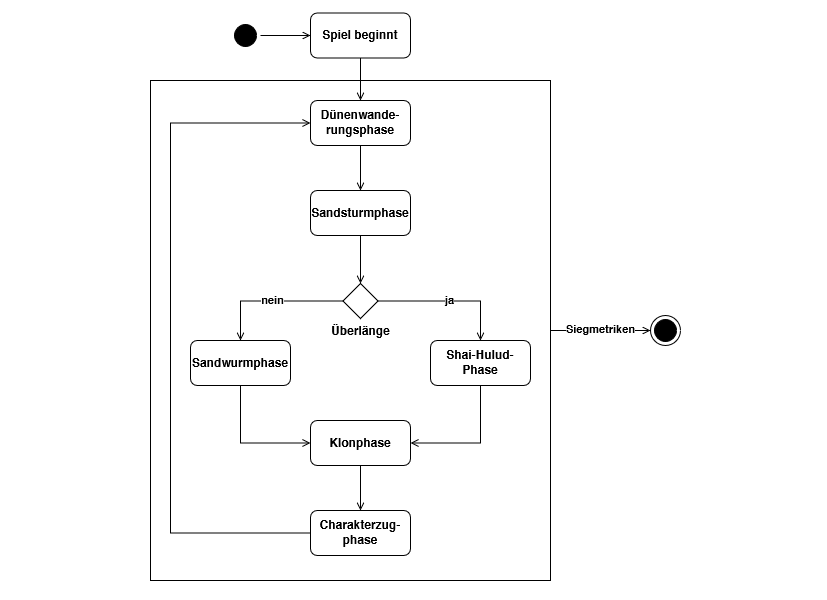

The diagram above was exported from draw.io. Its source (the exported page's mxGraphModel, read from the mxfile embedded in the PNG):
<mxGraphModel dx="780" dy="708" grid="1" gridSize="10" guides="1" tooltips="1" connect="1" arrows="1" fold="1" page="1" pageScale="1" pageWidth="827" pageHeight="600" math="0" shadow="0">
  <root>
    <mxCell id="0" />
    <mxCell id="1" parent="0" />
    <mxCell id="0NWqTb9ef_7ffnHlF7jo-42" value="Siegmetriken" style="edgeStyle=orthogonalEdgeStyle;rounded=0;orthogonalLoop=1;jettySize=auto;html=1;entryX=0;entryY=0.5;entryDx=0;entryDy=0;endArrow=open;endFill=0;endSize=6;strokeColor=default;" parent="1" source="0NWqTb9ef_7ffnHlF7jo-40" edge="1">
      <mxGeometry relative="1" as="geometry">
        <mxPoint x="650" y="329.9999999999998" as="targetPoint" />
      </mxGeometry>
    </mxCell>
    <mxCell id="0NWqTb9ef_7ffnHlF7jo-40" value="" style="rounded=0;whiteSpace=wrap;html=1;strokeColor=default;" parent="1" vertex="1">
      <mxGeometry x="150" y="80" width="400" height="500" as="geometry" />
    </mxCell>
    <mxCell id="0NWqTb9ef_7ffnHlF7jo-1" value="" style="ellipse;html=1;shape=startState;fillColor=#000000;strokeColor=default;" parent="1" vertex="1">
      <mxGeometry x="230" y="20" width="30" height="30" as="geometry" />
    </mxCell>
    <mxCell id="0NWqTb9ef_7ffnHlF7jo-2" value="" style="edgeStyle=orthogonalEdgeStyle;html=1;verticalAlign=bottom;endArrow=open;endSize=6;strokeColor=default;rounded=0;endFill=0;" parent="1" source="0NWqTb9ef_7ffnHlF7jo-1" target="0NWqTb9ef_7ffnHlF7jo-3" edge="1">
      <mxGeometry relative="1" as="geometry">
        <mxPoint x="360" y="140.5" as="targetPoint" />
      </mxGeometry>
    </mxCell>
    <mxCell id="0NWqTb9ef_7ffnHlF7jo-23" style="edgeStyle=orthogonalEdgeStyle;rounded=0;orthogonalLoop=1;jettySize=auto;html=1;entryX=0.5;entryY=0;entryDx=0;entryDy=0;endArrow=open;endFill=0;endSize=6;strokeColor=default;" parent="1" source="0NWqTb9ef_7ffnHlF7jo-3" target="0NWqTb9ef_7ffnHlF7jo-22" edge="1">
      <mxGeometry relative="1" as="geometry" />
    </mxCell>
    <mxCell id="0NWqTb9ef_7ffnHlF7jo-3" value="Spiel beginnt" style="rounded=1;whiteSpace=wrap;html=1;strokeColor=default;" parent="1" vertex="1">
      <mxGeometry x="310" y="12.5" width="100" height="45" as="geometry" />
    </mxCell>
    <mxCell id="0NWqTb9ef_7ffnHlF7jo-33" value="nein" style="edgeStyle=orthogonalEdgeStyle;rounded=0;orthogonalLoop=1;jettySize=auto;html=1;entryX=0.5;entryY=0;entryDx=0;entryDy=0;endArrow=open;endFill=0;endSize=6;strokeColor=default;" parent="1" source="0NWqTb9ef_7ffnHlF7jo-4" target="0NWqTb9ef_7ffnHlF7jo-32" edge="1">
      <mxGeometry relative="1" as="geometry" />
    </mxCell>
    <mxCell id="0NWqTb9ef_7ffnHlF7jo-34" value="ja" style="edgeStyle=orthogonalEdgeStyle;rounded=0;orthogonalLoop=1;jettySize=auto;html=1;entryX=0.5;entryY=0;entryDx=0;entryDy=0;endArrow=open;endFill=0;endSize=6;strokeColor=default;" parent="1" source="0NWqTb9ef_7ffnHlF7jo-4" target="0NWqTb9ef_7ffnHlF7jo-31" edge="1">
      <mxGeometry relative="1" as="geometry" />
    </mxCell>
    <mxCell id="0NWqTb9ef_7ffnHlF7jo-4" value="Überlänge" style="rhombus;whiteSpace=wrap;html=1;strokeColor=default;direction=south;verticalAlign=top;labelPosition=center;verticalLabelPosition=bottom;align=center;" parent="1" vertex="1">
      <mxGeometry x="342.5" y="283" width="35" height="35" as="geometry" />
    </mxCell>
    <mxCell id="0NWqTb9ef_7ffnHlF7jo-27" style="edgeStyle=orthogonalEdgeStyle;rounded=0;orthogonalLoop=1;jettySize=auto;html=1;entryX=0.5;entryY=0;entryDx=0;entryDy=0;endArrow=open;endFill=0;endSize=6;strokeColor=default;" parent="1" source="0NWqTb9ef_7ffnHlF7jo-22" target="0NWqTb9ef_7ffnHlF7jo-26" edge="1">
      <mxGeometry relative="1" as="geometry" />
    </mxCell>
    <mxCell id="0NWqTb9ef_7ffnHlF7jo-22" value="Dünenwande-rungsphase" style="rounded=1;whiteSpace=wrap;html=1;strokeColor=default;" parent="1" vertex="1">
      <mxGeometry x="310" y="100" width="100" height="45" as="geometry" />
    </mxCell>
    <mxCell id="0NWqTb9ef_7ffnHlF7jo-28" style="edgeStyle=orthogonalEdgeStyle;rounded=0;orthogonalLoop=1;jettySize=auto;html=1;entryX=0;entryY=0.5;entryDx=0;entryDy=0;endArrow=open;endFill=0;endSize=6;strokeColor=default;" parent="1" source="0NWqTb9ef_7ffnHlF7jo-26" target="0NWqTb9ef_7ffnHlF7jo-4" edge="1">
      <mxGeometry relative="1" as="geometry" />
    </mxCell>
    <mxCell id="0NWqTb9ef_7ffnHlF7jo-26" value="Sandsturmphase" style="rounded=1;whiteSpace=wrap;html=1;strokeColor=default;" parent="1" vertex="1">
      <mxGeometry x="310" y="190" width="100" height="45" as="geometry" />
    </mxCell>
    <mxCell id="0NWqTb9ef_7ffnHlF7jo-37" style="edgeStyle=orthogonalEdgeStyle;rounded=0;orthogonalLoop=1;jettySize=auto;html=1;entryX=1;entryY=0.5;entryDx=0;entryDy=0;endArrow=open;endFill=0;endSize=6;strokeColor=default;" parent="1" source="0NWqTb9ef_7ffnHlF7jo-31" target="0NWqTb9ef_7ffnHlF7jo-35" edge="1">
      <mxGeometry relative="1" as="geometry">
        <Array as="points">
          <mxPoint x="480" y="443" />
        </Array>
      </mxGeometry>
    </mxCell>
    <mxCell id="0NWqTb9ef_7ffnHlF7jo-31" value="Shai-Hulud-Phase" style="rounded=1;whiteSpace=wrap;html=1;strokeColor=default;" parent="1" vertex="1">
      <mxGeometry x="430" y="340" width="100" height="45" as="geometry" />
    </mxCell>
    <mxCell id="0NWqTb9ef_7ffnHlF7jo-36" style="edgeStyle=orthogonalEdgeStyle;rounded=0;orthogonalLoop=1;jettySize=auto;html=1;entryX=0;entryY=0.5;entryDx=0;entryDy=0;endArrow=open;endFill=0;endSize=6;strokeColor=default;" parent="1" source="0NWqTb9ef_7ffnHlF7jo-32" target="0NWqTb9ef_7ffnHlF7jo-35" edge="1">
      <mxGeometry relative="1" as="geometry">
        <Array as="points">
          <mxPoint x="240" y="443" />
        </Array>
      </mxGeometry>
    </mxCell>
    <mxCell id="0NWqTb9ef_7ffnHlF7jo-32" value="Sandwurmphase" style="rounded=1;whiteSpace=wrap;html=1;strokeColor=default;" parent="1" vertex="1">
      <mxGeometry x="190" y="340" width="100" height="45" as="geometry" />
    </mxCell>
    <mxCell id="0NWqTb9ef_7ffnHlF7jo-39" style="edgeStyle=orthogonalEdgeStyle;rounded=0;orthogonalLoop=1;jettySize=auto;html=1;entryX=0.5;entryY=0;entryDx=0;entryDy=0;endArrow=open;endFill=0;endSize=6;strokeColor=default;" parent="1" source="0NWqTb9ef_7ffnHlF7jo-35" target="0NWqTb9ef_7ffnHlF7jo-38" edge="1">
      <mxGeometry relative="1" as="geometry" />
    </mxCell>
    <mxCell id="0NWqTb9ef_7ffnHlF7jo-35" value="Klonphase" style="rounded=1;whiteSpace=wrap;html=1;strokeColor=default;" parent="1" vertex="1">
      <mxGeometry x="310" y="420" width="100" height="45" as="geometry" />
    </mxCell>
    <mxCell id="0NWqTb9ef_7ffnHlF7jo-43" style="edgeStyle=orthogonalEdgeStyle;rounded=0;orthogonalLoop=1;jettySize=auto;html=1;entryX=0;entryY=0.5;entryDx=0;entryDy=0;endArrow=open;endFill=0;endSize=6;strokeColor=default;" parent="1" source="0NWqTb9ef_7ffnHlF7jo-38" target="0NWqTb9ef_7ffnHlF7jo-22" edge="1">
      <mxGeometry relative="1" as="geometry">
        <Array as="points">
          <mxPoint x="170" y="532.5" />
          <mxPoint x="170" y="122" />
        </Array>
      </mxGeometry>
    </mxCell>
    <mxCell id="0NWqTb9ef_7ffnHlF7jo-38" value="Charakterzug-phase" style="rounded=1;whiteSpace=wrap;html=1;strokeColor=default;" parent="1" vertex="1">
      <mxGeometry x="310" y="510" width="100" height="45" as="geometry" />
    </mxCell>
    <mxCell id="0NWqTb9ef_7ffnHlF7jo-44" value="" style="ellipse;html=1;shape=endState;fillColor=#000000;strokeColor=default;" parent="1" vertex="1">
      <mxGeometry x="650" y="315" width="30" height="30" as="geometry" />
    </mxCell>
  </root>
</mxGraphModel>